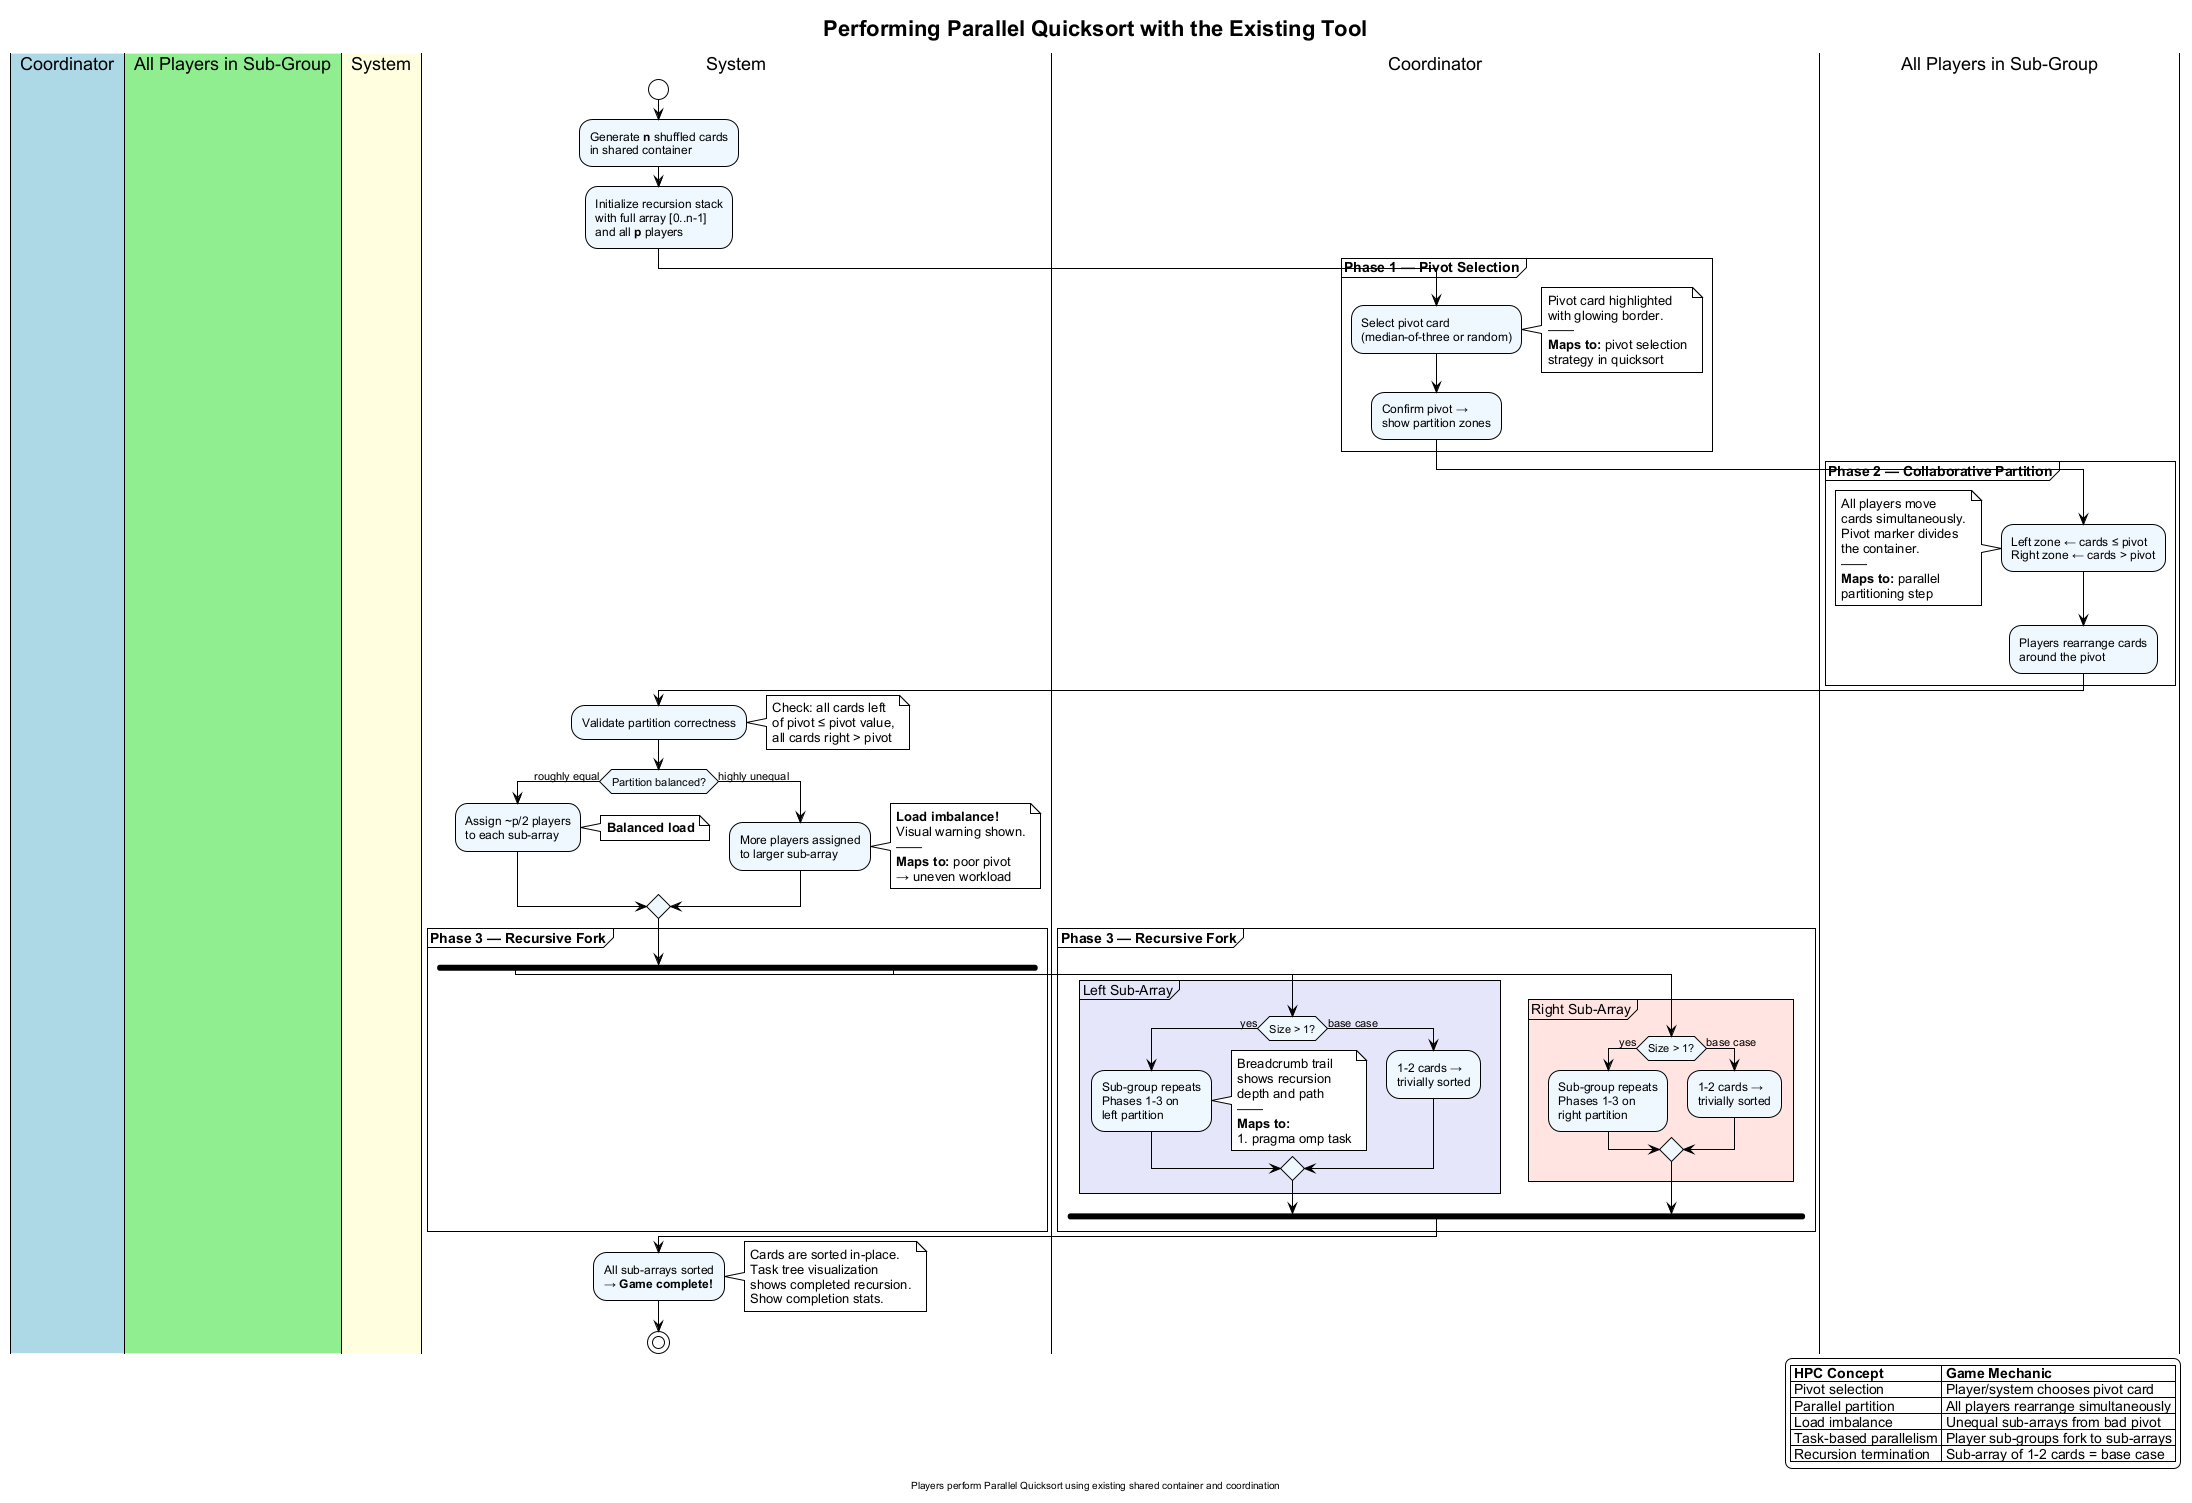

The diagram above was rendered by PlantUML. Its source (embedded in the PNG):
@startuml parallel-quicksort-game-flow
!theme plain
skinparam backgroundColor white
skinparam defaultFontName Arial
skinparam ActivityDiamondBackgroundColor #FFFFCC
skinparam ActivityBackgroundColor #F0F8FF

title Performing Parallel Quicksort with the Existing Tool

|#LightBlue| Coordinator |
|#LightGreen| All Players in Sub-Group |
|#LightYellow| System |

|System|
start
:Generate **n** shuffled cards\nin shared container;
:Initialize recursion stack\nwith full array [0..n-1]\nand all **p** players;

|Coordinator|
partition "**Phase 1 — Pivot Selection**" {
    :Select pivot card\n(median-of-three or random);
    note right
      Pivot card highlighted
      with glowing border.
      ——
      **Maps to:** pivot selection
      strategy in quicksort
    end note
    :Confirm pivot →\nshow partition zones;
}

|All Players in Sub-Group|
partition "**Phase 2 — Collaborative Partition**" {
    :Left zone ← cards ≤ pivot\nRight zone ← cards > pivot;
    note left
      All players move
      cards simultaneously.
      Pivot marker divides
      the container.
      ——
      **Maps to:** parallel
      partitioning step
    end note
    :Players rearrange cards\naround the pivot;
}

|System|
:Validate partition correctness;
note right
  Check: all cards left
  of pivot ≤ pivot value,
  all cards right > pivot
end note

if (Partition balanced?) then (roughly equal)
    :Assign ~p/2 players\nto each sub-array;
    note right: **Balanced load**
else (highly unequal)
    :More players assigned\nto larger sub-array;
    note right
      **Load imbalance!**
      Visual warning shown.
      ——
      **Maps to:** poor pivot
      → uneven workload
    end note
endif

partition "**Phase 3 — Recursive Fork**" {
    fork
        |Coordinator|
        partition "Left Sub-Array" #Lavender {
            if (Size > 1?) then (yes)
                :Sub-group repeats\nPhases 1-3 on\nleft partition;
                note right
                  Breadcrumb trail
                  shows recursion
                  depth and path
                  ——
                  **Maps to:**
                  #pragma omp task
                end note
            else (base case)
                :1-2 cards →\ntrivially sorted;
            endif
        }
    fork again
        partition "Right Sub-Array" #MistyRose {
            if (Size > 1?) then (yes)
                :Sub-group repeats\nPhases 1-3 on\nright partition;
            else (base case)
                :1-2 cards →\ntrivially sorted;
            endif
        }
    end fork
}

|System|
:All sub-arrays sorted\n→ **Game complete!**;
note right
  Cards are sorted in-place.
  Task tree visualization
  shows completed recursion.
  Show completion stats.
end note
stop

legend right
  |= HPC Concept |= Game Mechanic |
  | Pivot selection | Player/system chooses pivot card |
  | Parallel partition | All players rearrange simultaneously |
  | Load imbalance | Unequal sub-arrays from bad pivot |
  | Task-based parallelism | Player sub-groups fork to sub-arrays |
  | Recursion termination | Sub-array of 1-2 cards = base case |
endlegend

center footer Players perform Parallel Quicksort using existing shared container and coordination

@enduml